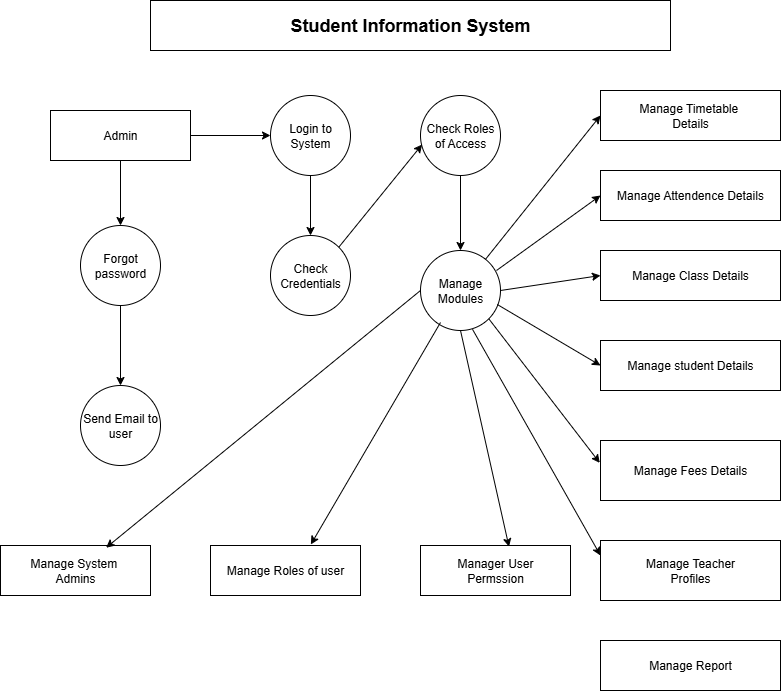

The diagram above was exported from draw.io. Its source (the exported page's mxGraphModel, read from the mxfile embedded in the PNG):
<mxGraphModel dx="1389" dy="703" grid="1" gridSize="10" guides="1" tooltips="1" connect="1" arrows="1" fold="1" page="1" pageScale="1" pageWidth="827" pageHeight="1169" math="0" shadow="0">
  <root>
    <mxCell id="0" />
    <mxCell id="1" parent="0" />
    <mxCell id="y_JAcGYm7AJMKFwYAJjI-1" value="&lt;h2&gt;Student Information System&lt;/h2&gt;" style="rounded=0;whiteSpace=wrap;html=1;" vertex="1" parent="1">
      <mxGeometry x="180" y="30" width="520" height="50" as="geometry" />
    </mxCell>
    <mxCell id="y_JAcGYm7AJMKFwYAJjI-23" value="" style="edgeStyle=orthogonalEdgeStyle;rounded=0;orthogonalLoop=1;jettySize=auto;html=1;" edge="1" parent="1" source="y_JAcGYm7AJMKFwYAJjI-3" target="y_JAcGYm7AJMKFwYAJjI-22">
      <mxGeometry relative="1" as="geometry" />
    </mxCell>
    <mxCell id="y_JAcGYm7AJMKFwYAJjI-34" value="" style="edgeStyle=orthogonalEdgeStyle;rounded=0;orthogonalLoop=1;jettySize=auto;html=1;" edge="1" parent="1" source="y_JAcGYm7AJMKFwYAJjI-3" target="y_JAcGYm7AJMKFwYAJjI-5">
      <mxGeometry relative="1" as="geometry" />
    </mxCell>
    <mxCell id="y_JAcGYm7AJMKFwYAJjI-3" value="Admin" style="rounded=0;whiteSpace=wrap;html=1;" vertex="1" parent="1">
      <mxGeometry x="80" y="140" width="140" height="50" as="geometry" />
    </mxCell>
    <mxCell id="y_JAcGYm7AJMKFwYAJjI-18" value="" style="edgeStyle=orthogonalEdgeStyle;rounded=0;orthogonalLoop=1;jettySize=auto;html=1;" edge="1" parent="1" source="y_JAcGYm7AJMKFwYAJjI-5" target="y_JAcGYm7AJMKFwYAJjI-17">
      <mxGeometry relative="1" as="geometry" />
    </mxCell>
    <mxCell id="y_JAcGYm7AJMKFwYAJjI-5" value="Login to System" style="ellipse;whiteSpace=wrap;html=1;aspect=fixed;" vertex="1" parent="1">
      <mxGeometry x="300" y="125" width="80" height="80" as="geometry" />
    </mxCell>
    <mxCell id="y_JAcGYm7AJMKFwYAJjI-20" value="" style="edgeStyle=orthogonalEdgeStyle;rounded=0;orthogonalLoop=1;jettySize=auto;html=1;" edge="1" parent="1" source="y_JAcGYm7AJMKFwYAJjI-6" target="y_JAcGYm7AJMKFwYAJjI-19">
      <mxGeometry relative="1" as="geometry" />
    </mxCell>
    <mxCell id="y_JAcGYm7AJMKFwYAJjI-6" value="Check Roles of Access" style="ellipse;whiteSpace=wrap;html=1;aspect=fixed;" vertex="1" parent="1">
      <mxGeometry x="450" y="125" width="80" height="80" as="geometry" />
    </mxCell>
    <mxCell id="y_JAcGYm7AJMKFwYAJjI-8" value="Manage Teacher&lt;div&gt;Profiles&lt;/div&gt;" style="rounded=0;whiteSpace=wrap;html=1;" vertex="1" parent="1">
      <mxGeometry x="630" y="570" width="180" height="60" as="geometry" />
    </mxCell>
    <mxCell id="y_JAcGYm7AJMKFwYAJjI-9" value="Manage Fees Details" style="rounded=0;whiteSpace=wrap;html=1;" vertex="1" parent="1">
      <mxGeometry x="630" y="470" width="180" height="60" as="geometry" />
    </mxCell>
    <mxCell id="y_JAcGYm7AJMKFwYAJjI-10" value="Manage student Details" style="rounded=0;whiteSpace=wrap;html=1;" vertex="1" parent="1">
      <mxGeometry x="630" y="370" width="180" height="50" as="geometry" />
    </mxCell>
    <mxCell id="y_JAcGYm7AJMKFwYAJjI-11" value="Manage Class Details" style="rounded=0;whiteSpace=wrap;html=1;" vertex="1" parent="1">
      <mxGeometry x="630" y="280" width="180" height="50" as="geometry" />
    </mxCell>
    <mxCell id="y_JAcGYm7AJMKFwYAJjI-12" value="Manage Attendence Details" style="rounded=0;whiteSpace=wrap;html=1;" vertex="1" parent="1">
      <mxGeometry x="630" y="200" width="180" height="50" as="geometry" />
    </mxCell>
    <mxCell id="y_JAcGYm7AJMKFwYAJjI-13" value="Manage Timetable&amp;nbsp;&lt;div&gt;Details&lt;/div&gt;" style="rounded=0;whiteSpace=wrap;html=1;" vertex="1" parent="1">
      <mxGeometry x="630" y="120" width="180" height="50" as="geometry" />
    </mxCell>
    <mxCell id="y_JAcGYm7AJMKFwYAJjI-15" value="Manage Report" style="rounded=0;whiteSpace=wrap;html=1;" vertex="1" parent="1">
      <mxGeometry x="630" y="670" width="180" height="50" as="geometry" />
    </mxCell>
    <mxCell id="y_JAcGYm7AJMKFwYAJjI-17" value="Check&lt;div&gt;Credentials&lt;/div&gt;" style="ellipse;whiteSpace=wrap;html=1;aspect=fixed;" vertex="1" parent="1">
      <mxGeometry x="300" y="265" width="80" height="80" as="geometry" />
    </mxCell>
    <mxCell id="y_JAcGYm7AJMKFwYAJjI-19" value="Manage&lt;div&gt;Modules&lt;/div&gt;" style="ellipse;whiteSpace=wrap;html=1;aspect=fixed;" vertex="1" parent="1">
      <mxGeometry x="450" y="280" width="80" height="80" as="geometry" />
    </mxCell>
    <mxCell id="y_JAcGYm7AJMKFwYAJjI-25" value="" style="edgeStyle=orthogonalEdgeStyle;rounded=0;orthogonalLoop=1;jettySize=auto;html=1;" edge="1" parent="1" source="y_JAcGYm7AJMKFwYAJjI-22" target="y_JAcGYm7AJMKFwYAJjI-24">
      <mxGeometry relative="1" as="geometry" />
    </mxCell>
    <mxCell id="y_JAcGYm7AJMKFwYAJjI-22" value="Forgot password" style="ellipse;whiteSpace=wrap;html=1;rounded=0;" vertex="1" parent="1">
      <mxGeometry x="110" y="255" width="80" height="80" as="geometry" />
    </mxCell>
    <mxCell id="y_JAcGYm7AJMKFwYAJjI-24" value="Send Email to user" style="ellipse;whiteSpace=wrap;html=1;rounded=0;" vertex="1" parent="1">
      <mxGeometry x="110" y="415" width="80" height="80" as="geometry" />
    </mxCell>
    <mxCell id="y_JAcGYm7AJMKFwYAJjI-26" value="Manage System&amp;nbsp;&lt;div&gt;Admins&lt;/div&gt;" style="rounded=0;whiteSpace=wrap;html=1;" vertex="1" parent="1">
      <mxGeometry x="30" y="575" width="150" height="50" as="geometry" />
    </mxCell>
    <mxCell id="y_JAcGYm7AJMKFwYAJjI-29" value="Manage Roles of user" style="rounded=0;whiteSpace=wrap;html=1;" vertex="1" parent="1">
      <mxGeometry x="240" y="575" width="150" height="50" as="geometry" />
    </mxCell>
    <mxCell id="y_JAcGYm7AJMKFwYAJjI-31" value="Manager User&lt;div&gt;Permssion&lt;/div&gt;" style="rounded=0;whiteSpace=wrap;html=1;" vertex="1" parent="1">
      <mxGeometry x="450" y="575" width="150" height="50" as="geometry" />
    </mxCell>
    <mxCell id="y_JAcGYm7AJMKFwYAJjI-35" value="" style="endArrow=classic;html=1;rounded=0;exitX=1;exitY=0;exitDx=0;exitDy=0;entryX=0.02;entryY=0.613;entryDx=0;entryDy=0;entryPerimeter=0;" edge="1" parent="1" source="y_JAcGYm7AJMKFwYAJjI-17" target="y_JAcGYm7AJMKFwYAJjI-6">
      <mxGeometry width="50" height="50" relative="1" as="geometry">
        <mxPoint x="380" y="260" as="sourcePoint" />
        <mxPoint x="440" y="350" as="targetPoint" />
      </mxGeometry>
    </mxCell>
    <mxCell id="y_JAcGYm7AJMKFwYAJjI-36" value="" style="endArrow=classic;html=1;rounded=0;entryX=0;entryY=0.5;entryDx=0;entryDy=0;" edge="1" parent="1" source="y_JAcGYm7AJMKFwYAJjI-19" target="y_JAcGYm7AJMKFwYAJjI-13">
      <mxGeometry width="50" height="50" relative="1" as="geometry">
        <mxPoint x="390" y="400" as="sourcePoint" />
        <mxPoint x="580" y="280" as="targetPoint" />
        <Array as="points" />
      </mxGeometry>
    </mxCell>
    <mxCell id="y_JAcGYm7AJMKFwYAJjI-37" value="" style="endArrow=classic;html=1;rounded=0;entryX=0;entryY=0.5;entryDx=0;entryDy=0;" edge="1" parent="1" target="y_JAcGYm7AJMKFwYAJjI-12">
      <mxGeometry width="50" height="50" relative="1" as="geometry">
        <mxPoint x="526" y="300" as="sourcePoint" />
        <mxPoint x="440" y="350" as="targetPoint" />
      </mxGeometry>
    </mxCell>
    <mxCell id="y_JAcGYm7AJMKFwYAJjI-40" value="" style="endArrow=classic;html=1;rounded=0;entryX=0;entryY=0.5;entryDx=0;entryDy=0;exitX=1;exitY=0.5;exitDx=0;exitDy=0;" edge="1" parent="1" source="y_JAcGYm7AJMKFwYAJjI-19" target="y_JAcGYm7AJMKFwYAJjI-11">
      <mxGeometry width="50" height="50" relative="1" as="geometry">
        <mxPoint x="380" y="400" as="sourcePoint" />
        <mxPoint x="440" y="350" as="targetPoint" />
      </mxGeometry>
    </mxCell>
    <mxCell id="y_JAcGYm7AJMKFwYAJjI-42" value="" style="endArrow=classic;html=1;rounded=0;entryX=0;entryY=0.25;entryDx=0;entryDy=0;exitX=0.65;exitY=0.985;exitDx=0;exitDy=0;exitPerimeter=0;" edge="1" parent="1" source="y_JAcGYm7AJMKFwYAJjI-19" target="y_JAcGYm7AJMKFwYAJjI-8">
      <mxGeometry width="50" height="50" relative="1" as="geometry">
        <mxPoint x="400" y="390" as="sourcePoint" />
        <mxPoint x="440" y="350" as="targetPoint" />
      </mxGeometry>
    </mxCell>
    <mxCell id="y_JAcGYm7AJMKFwYAJjI-43" value="" style="endArrow=classic;html=1;rounded=0;entryX=-0.004;entryY=0.373;entryDx=0;entryDy=0;entryPerimeter=0;exitX=1;exitY=1;exitDx=0;exitDy=0;" edge="1" parent="1" source="y_JAcGYm7AJMKFwYAJjI-19" target="y_JAcGYm7AJMKFwYAJjI-9">
      <mxGeometry width="50" height="50" relative="1" as="geometry">
        <mxPoint x="390" y="400" as="sourcePoint" />
        <mxPoint x="440" y="350" as="targetPoint" />
      </mxGeometry>
    </mxCell>
    <mxCell id="y_JAcGYm7AJMKFwYAJjI-44" value="" style="endArrow=classic;html=1;rounded=0;entryX=0;entryY=0.5;entryDx=0;entryDy=0;exitX=0.96;exitY=0.675;exitDx=0;exitDy=0;exitPerimeter=0;" edge="1" parent="1" source="y_JAcGYm7AJMKFwYAJjI-19" target="y_JAcGYm7AJMKFwYAJjI-10">
      <mxGeometry width="50" height="50" relative="1" as="geometry">
        <mxPoint x="390" y="400" as="sourcePoint" />
        <mxPoint x="440" y="350" as="targetPoint" />
        <Array as="points" />
      </mxGeometry>
    </mxCell>
    <mxCell id="y_JAcGYm7AJMKFwYAJjI-45" value="" style="endArrow=classic;html=1;rounded=0;exitX=0;exitY=0.5;exitDx=0;exitDy=0;entryX=0.704;entryY=0.044;entryDx=0;entryDy=0;entryPerimeter=0;" edge="1" parent="1" source="y_JAcGYm7AJMKFwYAJjI-19" target="y_JAcGYm7AJMKFwYAJjI-26">
      <mxGeometry width="50" height="50" relative="1" as="geometry">
        <mxPoint x="390" y="400" as="sourcePoint" />
        <mxPoint x="140" y="570" as="targetPoint" />
      </mxGeometry>
    </mxCell>
    <mxCell id="y_JAcGYm7AJMKFwYAJjI-46" value="" style="endArrow=classic;html=1;rounded=0;entryX=0.669;entryY=-0.02;entryDx=0;entryDy=0;entryPerimeter=0;" edge="1" parent="1" target="y_JAcGYm7AJMKFwYAJjI-29">
      <mxGeometry width="50" height="50" relative="1" as="geometry">
        <mxPoint x="470" y="352" as="sourcePoint" />
        <mxPoint x="440" y="350" as="targetPoint" />
      </mxGeometry>
    </mxCell>
    <mxCell id="y_JAcGYm7AJMKFwYAJjI-48" value="" style="endArrow=classic;html=1;rounded=0;exitX=0.5;exitY=1;exitDx=0;exitDy=0;entryX=0.59;entryY=0.025;entryDx=0;entryDy=0;entryPerimeter=0;" edge="1" parent="1" source="y_JAcGYm7AJMKFwYAJjI-19" target="y_JAcGYm7AJMKFwYAJjI-31">
      <mxGeometry width="50" height="50" relative="1" as="geometry">
        <mxPoint x="420" y="500" as="sourcePoint" />
        <mxPoint x="530" y="570" as="targetPoint" />
      </mxGeometry>
    </mxCell>
  </root>
</mxGraphModel>